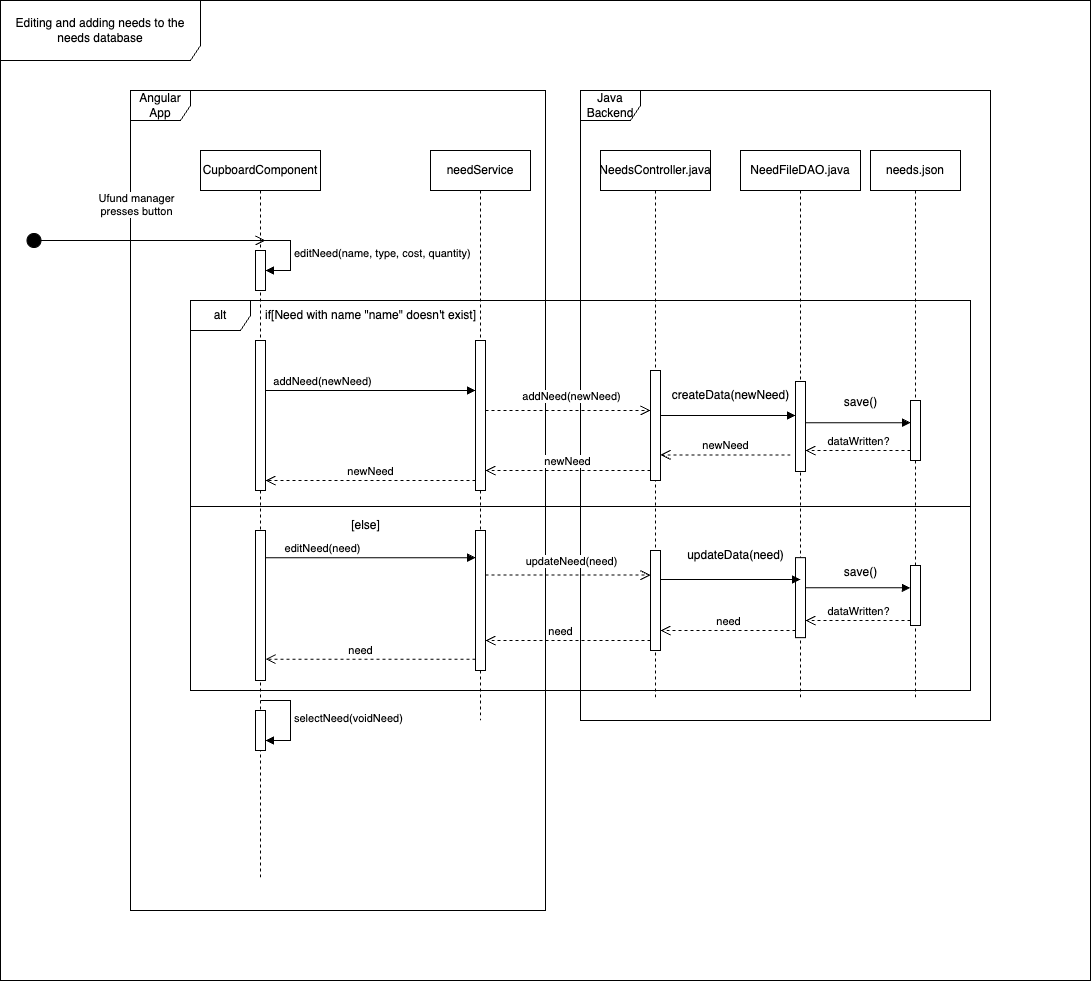

The diagram above was exported from draw.io. Its source (the exported page's mxGraphModel, read from the mxfile embedded in the PNG):
<mxGraphModel dx="1497" dy="1608" grid="1" gridSize="10" guides="1" tooltips="1" connect="1" arrows="1" fold="1" page="1" pageScale="1" pageWidth="850" pageHeight="1100" math="0" shadow="0">
  <root>
    <mxCell id="0" />
    <mxCell id="1" parent="0" />
    <mxCell id="dbaCtmqFjl42kTHL77lA-7" value="needService" style="shape=umlLifeline;perimeter=lifelinePerimeter;whiteSpace=wrap;html=1;container=0;dropTarget=0;collapsible=0;recursiveResize=0;outlineConnect=0;portConstraint=eastwest;newEdgeStyle={&quot;edgeStyle&quot;:&quot;elbowEdgeStyle&quot;,&quot;elbow&quot;:&quot;vertical&quot;,&quot;curved&quot;:0,&quot;rounded&quot;:0};" parent="1" vertex="1">
      <mxGeometry x="-270" y="20" width="100" height="570" as="geometry" />
    </mxCell>
    <mxCell id="dbaCtmqFjl42kTHL77lA-8" value="" style="html=1;points=[];perimeter=orthogonalPerimeter;outlineConnect=0;targetShapes=umlLifeline;portConstraint=eastwest;newEdgeStyle={&quot;edgeStyle&quot;:&quot;elbowEdgeStyle&quot;,&quot;elbow&quot;:&quot;vertical&quot;,&quot;curved&quot;:0,&quot;rounded&quot;:0};" parent="dbaCtmqFjl42kTHL77lA-7" vertex="1">
      <mxGeometry x="45" y="190" width="10" height="150" as="geometry" />
    </mxCell>
    <mxCell id="dbaCtmqFjl42kTHL77lA-9" value="addNeed(newNeed)" style="html=1;verticalAlign=bottom;endArrow=block;edgeStyle=elbowEdgeStyle;elbow=horizontal;curved=0;rounded=0;" parent="1" target="dbaCtmqFjl42kTHL77lA-8" edge="1">
      <mxGeometry x="-0.0008" relative="1" as="geometry">
        <mxPoint x="-350" y="260" as="sourcePoint" />
        <Array as="points">
          <mxPoint x="-440" y="260" />
        </Array>
        <mxPoint as="offset" />
        <mxPoint x="-270" y="190" as="targetPoint" />
      </mxGeometry>
    </mxCell>
    <mxCell id="dbaCtmqFjl42kTHL77lA-10" value="newNeed" style="html=1;verticalAlign=bottom;endArrow=open;dashed=1;endSize=8;edgeStyle=elbowEdgeStyle;elbow=vertical;curved=0;rounded=0;" parent="1" source="dbaCtmqFjl42kTHL77lA-8" edge="1">
      <mxGeometry relative="1" as="geometry">
        <mxPoint x="-435" y="350" as="targetPoint" />
        <Array as="points">
          <mxPoint x="-290" y="350" />
          <mxPoint x="-240" y="330" />
          <mxPoint x="-340" y="290" />
        </Array>
      </mxGeometry>
    </mxCell>
    <mxCell id="dbaCtmqFjl42kTHL77lA-17" value="Angular App" style="shape=umlFrame;whiteSpace=wrap;html=1;pointerEvents=0;" parent="1" vertex="1">
      <mxGeometry x="-570" y="-40" width="415" height="820" as="geometry" />
    </mxCell>
    <mxCell id="dbaCtmqFjl42kTHL77lA-18" value="CupboardComponent" style="shape=umlLifeline;perimeter=lifelinePerimeter;whiteSpace=wrap;html=1;container=1;dropTarget=0;collapsible=0;recursiveResize=0;outlineConnect=0;portConstraint=eastwest;newEdgeStyle={&quot;curved&quot;:0,&quot;rounded&quot;:0};" parent="1" vertex="1">
      <mxGeometry x="-500" y="20" width="120" height="730" as="geometry" />
    </mxCell>
    <mxCell id="dbaCtmqFjl42kTHL77lA-19" value="" style="html=1;points=[[0,0,0,0,5],[0,1,0,0,-5],[1,0,0,0,5],[1,1,0,0,-5]];perimeter=orthogonalPerimeter;outlineConnect=0;targetShapes=umlLifeline;portConstraint=eastwest;newEdgeStyle={&quot;curved&quot;:0,&quot;rounded&quot;:0};" parent="dbaCtmqFjl42kTHL77lA-18" vertex="1">
      <mxGeometry x="55" y="190" width="10" height="150" as="geometry" />
    </mxCell>
    <mxCell id="Z9fQcbJ17McOQH5zgs8P-1" value="" style="html=1;points=[[0,0,0,0,5],[0,1,0,0,-5],[1,0,0,0,5],[1,1,0,0,-5]];perimeter=orthogonalPerimeter;outlineConnect=0;targetShapes=umlLifeline;portConstraint=eastwest;newEdgeStyle={&quot;curved&quot;:0,&quot;rounded&quot;:0};" parent="dbaCtmqFjl42kTHL77lA-18" vertex="1">
      <mxGeometry x="55" y="100" width="10" height="40" as="geometry" />
    </mxCell>
    <mxCell id="Z9fQcbJ17McOQH5zgs8P-2" value="editNeed(name, type, cost, quantity)" style="html=1;align=left;spacingLeft=2;endArrow=block;rounded=0;edgeStyle=orthogonalEdgeStyle;curved=0;rounded=0;" parent="dbaCtmqFjl42kTHL77lA-18" edge="1">
      <mxGeometry relative="1" as="geometry">
        <mxPoint x="60" y="90" as="sourcePoint" />
        <Array as="points">
          <mxPoint x="90" y="90" />
          <mxPoint x="90" y="120" />
        </Array>
        <mxPoint x="65.00000000000011" y="120" as="targetPoint" />
      </mxGeometry>
    </mxCell>
    <mxCell id="Z9fQcbJ17McOQH5zgs8P-23" value="" style="html=1;points=[[0,0,0,0,5],[0,1,0,0,-5],[1,0,0,0,5],[1,1,0,0,-5]];perimeter=orthogonalPerimeter;outlineConnect=0;targetShapes=umlLifeline;portConstraint=eastwest;newEdgeStyle={&quot;curved&quot;:0,&quot;rounded&quot;:0};" parent="dbaCtmqFjl42kTHL77lA-18" vertex="1">
      <mxGeometry x="55" y="560" width="10" height="40" as="geometry" />
    </mxCell>
    <mxCell id="Z9fQcbJ17McOQH5zgs8P-24" value="selectNeed(voidNeed)" style="html=1;align=left;spacingLeft=2;endArrow=block;rounded=0;edgeStyle=orthogonalEdgeStyle;curved=0;rounded=0;" parent="dbaCtmqFjl42kTHL77lA-18" edge="1">
      <mxGeometry x="0.0084" relative="1" as="geometry">
        <mxPoint x="60" y="550" as="sourcePoint" />
        <Array as="points">
          <mxPoint x="60" y="550" />
          <mxPoint x="90" y="550" />
          <mxPoint x="90" y="590" />
        </Array>
        <mxPoint x="65" y="589.9999999999998" as="targetPoint" />
        <mxPoint as="offset" />
      </mxGeometry>
    </mxCell>
    <mxCell id="dbaCtmqFjl42kTHL77lA-21" value="Java Backend" style="shape=umlFrame;whiteSpace=wrap;html=1;pointerEvents=0;" parent="1" vertex="1">
      <mxGeometry x="-120" y="-40" width="410" height="630" as="geometry" />
    </mxCell>
    <mxCell id="dbaCtmqFjl42kTHL77lA-22" value="NeedsController.java" style="shape=umlLifeline;perimeter=lifelinePerimeter;whiteSpace=wrap;html=1;container=1;dropTarget=0;collapsible=0;recursiveResize=0;outlineConnect=0;portConstraint=eastwest;newEdgeStyle={&quot;curved&quot;:0,&quot;rounded&quot;:0};" parent="1" vertex="1">
      <mxGeometry x="-100" y="20" width="110" height="550" as="geometry" />
    </mxCell>
    <mxCell id="dbaCtmqFjl42kTHL77lA-26" value="" style="html=1;points=[[0,0,0,0,5],[0,1,0,0,-5],[1,0,0,0,5],[1,1,0,0,-5]];perimeter=orthogonalPerimeter;outlineConnect=0;targetShapes=umlLifeline;portConstraint=eastwest;newEdgeStyle={&quot;curved&quot;:0,&quot;rounded&quot;:0};" parent="dbaCtmqFjl42kTHL77lA-22" vertex="1">
      <mxGeometry x="50" y="220" width="10" height="110" as="geometry" />
    </mxCell>
    <mxCell id="dbaCtmqFjl42kTHL77lA-23" value="NeedFileDAO.java" style="shape=umlLifeline;perimeter=lifelinePerimeter;whiteSpace=wrap;html=1;container=1;dropTarget=0;collapsible=0;recursiveResize=0;outlineConnect=0;portConstraint=eastwest;newEdgeStyle={&quot;curved&quot;:0,&quot;rounded&quot;:0};" parent="1" vertex="1">
      <mxGeometry x="40" y="20" width="120" height="550" as="geometry" />
    </mxCell>
    <mxCell id="Z9fQcbJ17McOQH5zgs8P-26" value="" style="html=1;points=[[0,0,0,0,5],[0,1,0,0,-5],[1,0,0,0,5],[1,1,0,0,-5]];perimeter=orthogonalPerimeter;outlineConnect=0;targetShapes=umlLifeline;portConstraint=eastwest;newEdgeStyle={&quot;curved&quot;:0,&quot;rounded&quot;:0};" parent="dbaCtmqFjl42kTHL77lA-23" vertex="1">
      <mxGeometry x="55" y="231" width="10" height="90" as="geometry" />
    </mxCell>
    <mxCell id="Z9fQcbJ17McOQH5zgs8P-45" value="" style="html=1;points=[[0,0,0,0,5],[0,1,0,0,-5],[1,0,0,0,5],[1,1,0,0,-5]];perimeter=orthogonalPerimeter;outlineConnect=0;targetShapes=umlLifeline;portConstraint=eastwest;newEdgeStyle={&quot;curved&quot;:0,&quot;rounded&quot;:0};" parent="dbaCtmqFjl42kTHL77lA-23" vertex="1">
      <mxGeometry x="55" y="407.16" width="10" height="80" as="geometry" />
    </mxCell>
    <mxCell id="Z9fQcbJ17McOQH5zgs8P-48" value="" style="html=1;verticalAlign=bottom;endArrow=block;curved=0;rounded=0;exitX=1;exitY=0;exitDx=0;exitDy=5;exitPerimeter=0;" parent="dbaCtmqFjl42kTHL77lA-23" edge="1">
      <mxGeometry relative="1" as="geometry">
        <mxPoint x="-80" y="429" as="sourcePoint" />
        <mxPoint x="60" y="429" as="targetPoint" />
      </mxGeometry>
    </mxCell>
    <mxCell id="Z9fQcbJ17McOQH5zgs8P-49" value="updateData(need)" style="text;html=1;align=center;verticalAlign=middle;resizable=0;points=[];autosize=1;strokeColor=none;fillColor=none;" parent="dbaCtmqFjl42kTHL77lA-23" vertex="1">
      <mxGeometry x="-65" y="390" width="120" height="30" as="geometry" />
    </mxCell>
    <mxCell id="Z9fQcbJ17McOQH5zgs8P-53" value="need" style="html=1;verticalAlign=bottom;endArrow=open;dashed=1;endSize=8;curved=0;rounded=0;" parent="dbaCtmqFjl42kTHL77lA-23" target="Z9fQcbJ17McOQH5zgs8P-44" edge="1">
      <mxGeometry x="-0.0085" relative="1" as="geometry">
        <mxPoint x="55" y="480" as="sourcePoint" />
        <mxPoint x="-74.99999999999977" y="479.99999999999983" as="targetPoint" />
        <mxPoint as="offset" />
      </mxGeometry>
    </mxCell>
    <mxCell id="dbaCtmqFjl42kTHL77lA-24" value="needs.json" style="shape=umlLifeline;perimeter=lifelinePerimeter;whiteSpace=wrap;html=1;container=1;dropTarget=0;collapsible=0;recursiveResize=0;outlineConnect=0;portConstraint=eastwest;newEdgeStyle={&quot;curved&quot;:0,&quot;rounded&quot;:0};" parent="1" vertex="1">
      <mxGeometry x="170" y="20" width="90" height="550" as="geometry" />
    </mxCell>
    <mxCell id="Z9fQcbJ17McOQH5zgs8P-37" value="" style="html=1;points=[[0,0,0,0,5],[0,1,0,0,-5],[1,0,0,0,5],[1,1,0,0,-5]];perimeter=orthogonalPerimeter;outlineConnect=0;targetShapes=umlLifeline;portConstraint=eastwest;newEdgeStyle={&quot;curved&quot;:0,&quot;rounded&quot;:0};" parent="dbaCtmqFjl42kTHL77lA-24" vertex="1">
      <mxGeometry x="40" y="250" width="10" height="60" as="geometry" />
    </mxCell>
    <mxCell id="dbaCtmqFjl42kTHL77lA-25" value="" style="html=1;verticalAlign=bottom;endArrow=open;dashed=1;endSize=8;edgeStyle=elbowEdgeStyle;elbow=vertical;curved=0;rounded=0;" parent="1" edge="1">
      <mxGeometry x="0.003" relative="1" as="geometry">
        <mxPoint x="-50" y="280" as="targetPoint" />
        <Array as="points">
          <mxPoint x="-90" y="280" />
          <mxPoint x="-169.7" y="190" />
        </Array>
        <mxPoint x="-215" y="280" as="sourcePoint" />
        <mxPoint as="offset" />
      </mxGeometry>
    </mxCell>
    <mxCell id="dbaCtmqFjl42kTHL77lA-27" value="addNeed(newNeed)" style="edgeLabel;html=1;align=center;verticalAlign=middle;resizable=0;points=[];" parent="dbaCtmqFjl42kTHL77lA-25" connectable="0" vertex="1">
      <mxGeometry x="0.0264" y="2" relative="1" as="geometry">
        <mxPoint y="-13" as="offset" />
      </mxGeometry>
    </mxCell>
    <mxCell id="Z9fQcbJ17McOQH5zgs8P-3" value="alt" style="shape=umlFrame;whiteSpace=wrap;html=1;pointerEvents=0;" parent="1" vertex="1">
      <mxGeometry x="-510" y="170" width="780" height="390" as="geometry" />
    </mxCell>
    <mxCell id="Z9fQcbJ17McOQH5zgs8P-4" value="if[Need with name &quot;name&quot; doesn't exist]" style="text;html=1;align=center;verticalAlign=middle;resizable=0;points=[];autosize=1;strokeColor=none;fillColor=none;" parent="1" vertex="1">
      <mxGeometry x="-445" y="170" width="230" height="30" as="geometry" />
    </mxCell>
    <mxCell id="Z9fQcbJ17McOQH5zgs8P-20" value="[else]" style="text;html=1;align=center;verticalAlign=middle;resizable=0;points=[];autosize=1;strokeColor=none;fillColor=none;" parent="1" vertex="1">
      <mxGeometry x="-360" y="380" width="50" height="30" as="geometry" />
    </mxCell>
    <mxCell id="Z9fQcbJ17McOQH5zgs8P-22" value="" style="html=1;points=[[0,0,0,0,5],[0,1,0,0,-5],[1,0,0,0,5],[1,1,0,0,-5]];perimeter=orthogonalPerimeter;outlineConnect=0;targetShapes=umlLifeline;portConstraint=eastwest;newEdgeStyle={&quot;curved&quot;:0,&quot;rounded&quot;:0};" parent="1" vertex="1">
      <mxGeometry x="-225" y="400" width="10" height="140" as="geometry" />
    </mxCell>
    <mxCell id="Z9fQcbJ17McOQH5zgs8P-27" value="" style="html=1;verticalAlign=bottom;endArrow=block;curved=0;rounded=0;exitX=1;exitY=0;exitDx=0;exitDy=5;exitPerimeter=0;" parent="1" target="Z9fQcbJ17McOQH5zgs8P-26" edge="1">
      <mxGeometry relative="1" as="geometry">
        <mxPoint x="-40" y="285" as="sourcePoint" />
        <mxPoint x="90" y="285" as="targetPoint" />
      </mxGeometry>
    </mxCell>
    <mxCell id="Z9fQcbJ17McOQH5zgs8P-29" value="" style="line;strokeWidth=1;fillColor=none;align=left;verticalAlign=middle;spacingTop=-1;spacingLeft=3;spacingRight=3;rotatable=0;labelPosition=right;points=[];portConstraint=eastwest;strokeColor=inherit;" parent="1" vertex="1">
      <mxGeometry x="-510" y="372" width="780" height="8" as="geometry" />
    </mxCell>
    <mxCell id="Z9fQcbJ17McOQH5zgs8P-30" value="createData(newNeed)" style="text;html=1;align=center;verticalAlign=middle;resizable=0;points=[];autosize=1;strokeColor=none;fillColor=none;" parent="1" vertex="1">
      <mxGeometry x="-40" y="250" width="140" height="30" as="geometry" />
    </mxCell>
    <mxCell id="Z9fQcbJ17McOQH5zgs8P-34" value="" style="html=1;verticalAlign=bottom;endArrow=block;curved=0;rounded=0;" parent="1" source="Z9fQcbJ17McOQH5zgs8P-26" edge="1">
      <mxGeometry relative="1" as="geometry">
        <mxPoint x="110" y="292" as="sourcePoint" />
        <mxPoint x="210" y="292.16" as="targetPoint" />
      </mxGeometry>
    </mxCell>
    <mxCell id="Z9fQcbJ17McOQH5zgs8P-36" value="save()" style="text;html=1;align=center;verticalAlign=middle;resizable=0;points=[];autosize=1;strokeColor=none;fillColor=none;" parent="1" vertex="1">
      <mxGeometry x="130" y="257.16" width="60" height="30" as="geometry" />
    </mxCell>
    <mxCell id="Z9fQcbJ17McOQH5zgs8P-38" value="dataWritten?" style="html=1;verticalAlign=bottom;endArrow=open;dashed=1;endSize=8;curved=0;rounded=0;" parent="1" target="Z9fQcbJ17McOQH5zgs8P-26" edge="1">
      <mxGeometry x="-0.004" relative="1" as="geometry">
        <mxPoint x="210" y="320" as="sourcePoint" />
        <mxPoint x="110" y="320" as="targetPoint" />
        <mxPoint as="offset" />
      </mxGeometry>
    </mxCell>
    <mxCell id="Z9fQcbJ17McOQH5zgs8P-39" value="newNeed" style="html=1;verticalAlign=bottom;endArrow=open;dashed=1;endSize=8;curved=0;rounded=0;" parent="1" target="dbaCtmqFjl42kTHL77lA-26" edge="1">
      <mxGeometry x="-0.0037" relative="1" as="geometry">
        <mxPoint x="90" y="324.41" as="sourcePoint" />
        <mxPoint x="-20" y="324.41" as="targetPoint" />
        <mxPoint as="offset" />
      </mxGeometry>
    </mxCell>
    <mxCell id="Z9fQcbJ17McOQH5zgs8P-40" value="newNeed" style="html=1;verticalAlign=bottom;endArrow=open;dashed=1;endSize=8;curved=0;rounded=0;" parent="1" target="dbaCtmqFjl42kTHL77lA-8" edge="1">
      <mxGeometry relative="1" as="geometry">
        <mxPoint x="-50" y="340" as="sourcePoint" />
        <mxPoint x="-200" y="340" as="targetPoint" />
      </mxGeometry>
    </mxCell>
    <mxCell id="Z9fQcbJ17McOQH5zgs8P-41" value="editNeed(need)" style="html=1;verticalAlign=bottom;endArrow=block;edgeStyle=elbowEdgeStyle;elbow=horizontal;curved=0;rounded=0;" parent="1" edge="1">
      <mxGeometry x="-0.0008" relative="1" as="geometry">
        <mxPoint x="-350" y="427.16" as="sourcePoint" />
        <Array as="points">
          <mxPoint x="-440" y="427.16" />
        </Array>
        <mxPoint as="offset" />
        <mxPoint x="-225" y="427.16" as="targetPoint" />
      </mxGeometry>
    </mxCell>
    <mxCell id="Z9fQcbJ17McOQH5zgs8P-42" value="" style="html=1;points=[[0,0,0,0,5],[0,1,0,0,-5],[1,0,0,0,5],[1,1,0,0,-5]];perimeter=orthogonalPerimeter;outlineConnect=0;targetShapes=umlLifeline;portConstraint=eastwest;newEdgeStyle={&quot;curved&quot;:0,&quot;rounded&quot;:0};" parent="1" vertex="1">
      <mxGeometry x="-445" y="400" width="10" height="150" as="geometry" />
    </mxCell>
    <mxCell id="Z9fQcbJ17McOQH5zgs8P-54" value="" style="html=1;verticalAlign=bottom;endArrow=open;dashed=1;endSize=8;edgeStyle=elbowEdgeStyle;elbow=vertical;curved=0;rounded=0;" parent="1" edge="1">
      <mxGeometry x="0.003" relative="1" as="geometry">
        <mxPoint x="-50" y="444.58" as="targetPoint" />
        <Array as="points">
          <mxPoint x="-82.5" y="444.58" />
          <mxPoint x="-162.2" y="354.58" />
        </Array>
        <mxPoint x="-215" y="444.58" as="sourcePoint" />
        <mxPoint as="offset" />
      </mxGeometry>
    </mxCell>
    <mxCell id="Z9fQcbJ17McOQH5zgs8P-47" value="updateNeed(need)" style="edgeLabel;html=1;align=center;verticalAlign=middle;resizable=0;points=[];" parent="1" connectable="0" vertex="1">
      <mxGeometry x="-129.99666666666675" y="430" as="geometry" />
    </mxCell>
    <mxCell id="Z9fQcbJ17McOQH5zgs8P-56" value="need" style="html=1;verticalAlign=bottom;endArrow=open;dashed=1;endSize=8;curved=0;rounded=0;" parent="1" edge="1">
      <mxGeometry x="0.0909" relative="1" as="geometry">
        <mxPoint x="-50" y="510" as="sourcePoint" />
        <mxPoint x="-215" y="510" as="targetPoint" />
        <mxPoint as="offset" />
      </mxGeometry>
    </mxCell>
    <mxCell id="Z9fQcbJ17McOQH5zgs8P-57" value="need" style="html=1;verticalAlign=bottom;endArrow=open;dashed=1;endSize=8;curved=0;rounded=0;" parent="1" target="Z9fQcbJ17McOQH5zgs8P-42" edge="1">
      <mxGeometry x="0.0909" relative="1" as="geometry">
        <mxPoint x="-225" y="528.67" as="sourcePoint" />
        <mxPoint x="-390" y="529" as="targetPoint" />
        <mxPoint as="offset" />
      </mxGeometry>
    </mxCell>
    <mxCell id="Z9fQcbJ17McOQH5zgs8P-59" value="Ufund manager&lt;br&gt;presses button" style="html=1;verticalAlign=bottom;startArrow=circle;startFill=1;endArrow=open;startSize=6;endSize=8;curved=0;rounded=0;" parent="1" edge="1">
      <mxGeometry x="-0.0814" y="20" width="80" relative="1" as="geometry">
        <mxPoint x="-674.5" y="110" as="sourcePoint" />
        <mxPoint x="-435" y="110" as="targetPoint" />
        <Array as="points" />
        <mxPoint as="offset" />
      </mxGeometry>
    </mxCell>
    <mxCell id="Z9fQcbJ17McOQH5zgs8P-44" value="" style="html=1;points=[[0,0,0,0,5],[0,1,0,0,-5],[1,0,0,0,5],[1,1,0,0,-5]];perimeter=orthogonalPerimeter;outlineConnect=0;targetShapes=umlLifeline;portConstraint=eastwest;newEdgeStyle={&quot;curved&quot;:0,&quot;rounded&quot;:0};" parent="1" vertex="1">
      <mxGeometry x="-50" y="420" width="10" height="100" as="geometry" />
    </mxCell>
    <mxCell id="Z9fQcbJ17McOQH5zgs8P-60" value="" style="html=1;points=[[0,0,0,0,5],[0,1,0,0,-5],[1,0,0,0,5],[1,1,0,0,-5]];perimeter=orthogonalPerimeter;outlineConnect=0;targetShapes=umlLifeline;portConstraint=eastwest;newEdgeStyle={&quot;curved&quot;:0,&quot;rounded&quot;:0};" parent="1" vertex="1">
      <mxGeometry x="210" y="435" width="10" height="60" as="geometry" />
    </mxCell>
    <mxCell id="Z9fQcbJ17McOQH5zgs8P-50" value="" style="html=1;verticalAlign=bottom;endArrow=block;curved=0;rounded=0;" parent="1" edge="1">
      <mxGeometry relative="1" as="geometry">
        <mxPoint x="105" y="457.15999999999997" as="sourcePoint" />
        <mxPoint x="210" y="457.39" as="targetPoint" />
      </mxGeometry>
    </mxCell>
    <mxCell id="Z9fQcbJ17McOQH5zgs8P-52" value="dataWritten?" style="html=1;verticalAlign=bottom;endArrow=open;dashed=1;endSize=8;curved=0;rounded=0;" parent="1" target="Z9fQcbJ17McOQH5zgs8P-45" edge="1">
      <mxGeometry x="-0.004" relative="1" as="geometry">
        <mxPoint x="210" y="490" as="sourcePoint" />
        <mxPoint x="110" y="490" as="targetPoint" />
        <mxPoint as="offset" />
      </mxGeometry>
    </mxCell>
    <mxCell id="Z9fQcbJ17McOQH5zgs8P-51" value="save()" style="text;html=1;align=center;verticalAlign=middle;resizable=0;points=[];autosize=1;strokeColor=none;fillColor=none;" parent="1" vertex="1">
      <mxGeometry x="130" y="427.16" width="60" height="30" as="geometry" />
    </mxCell>
    <mxCell id="Z9fQcbJ17McOQH5zgs8P-61" value="Editing and adding needs to the needs database" style="shape=umlFrame;whiteSpace=wrap;html=1;pointerEvents=0;width=200;height=60;" parent="1" vertex="1">
      <mxGeometry x="-700" y="-130" width="1090" height="980" as="geometry" />
    </mxCell>
  </root>
</mxGraphModel>